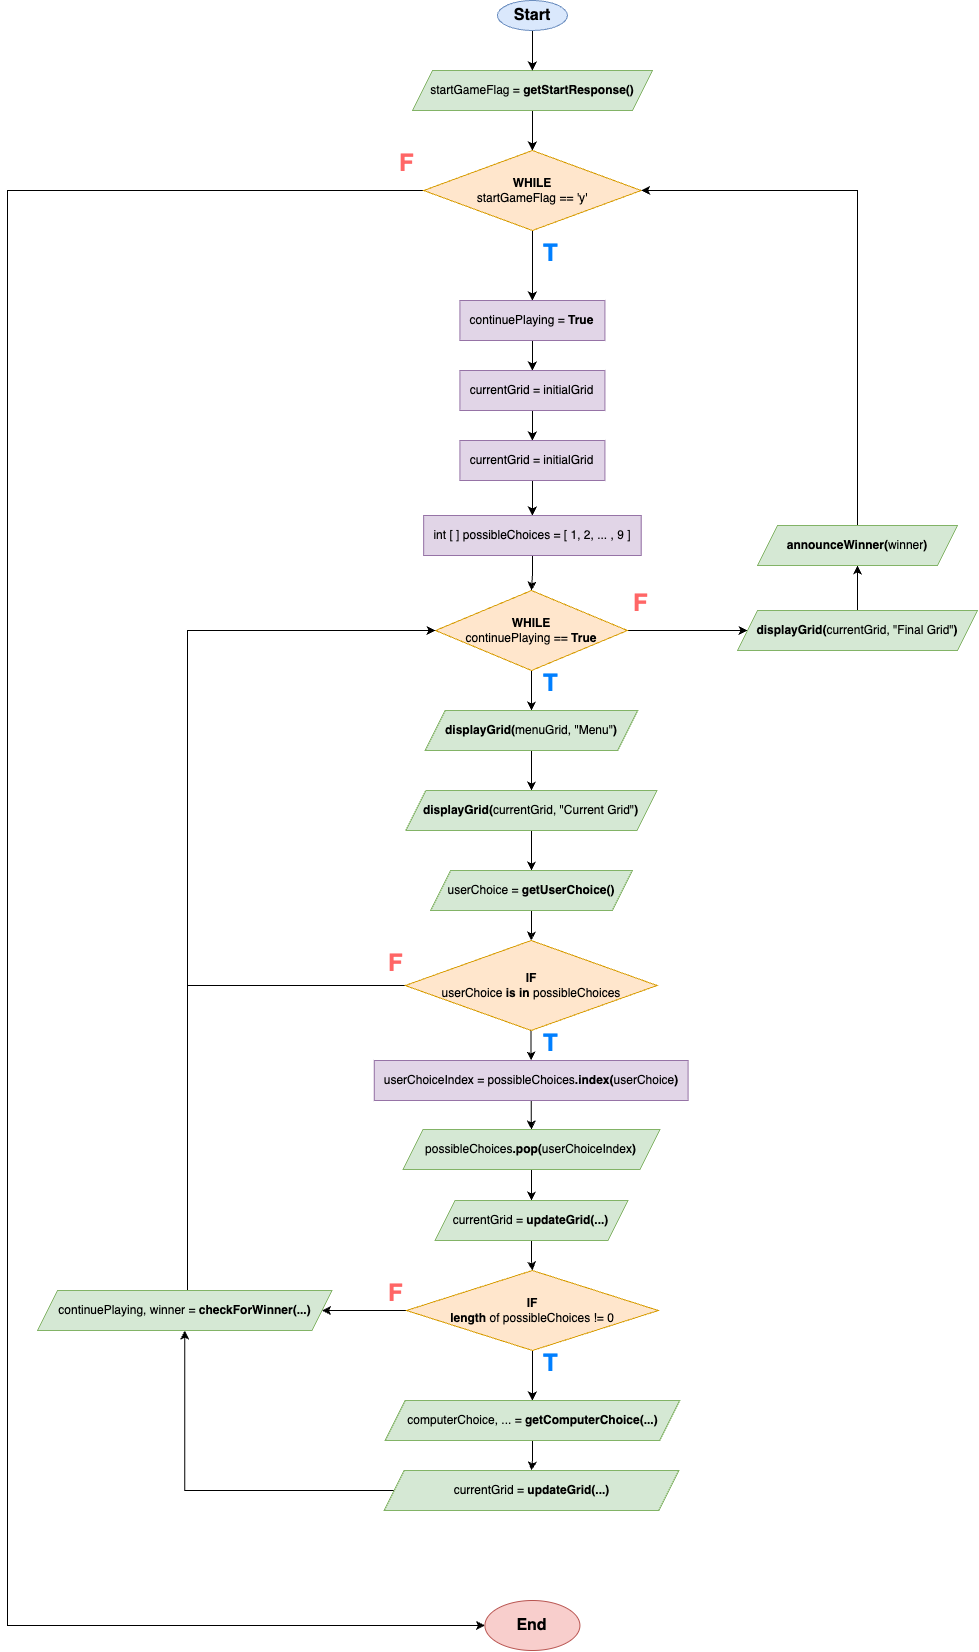

The diagram above was exported from draw.io. Its source (the exported page's mxGraphModel, read from the mxfile embedded in the PNG):
<mxGraphModel dx="3280" dy="1993" grid="1" gridSize="10" guides="1" tooltips="1" connect="1" arrows="1" fold="1" page="1" pageScale="1" pageWidth="827" pageHeight="1169" math="0" shadow="0">
  <root>
    <mxCell id="WIyWlLk6GJQsqaUBKTNV-0" />
    <mxCell id="WIyWlLk6GJQsqaUBKTNV-1" parent="WIyWlLk6GJQsqaUBKTNV-0" />
    <mxCell id="PNeYA2VmwB55TfH2Q8nB-5" style="edgeStyle=orthogonalEdgeStyle;rounded=0;orthogonalLoop=1;jettySize=auto;html=1;exitX=0.5;exitY=1;exitDx=0;exitDy=0;entryX=0.5;entryY=0;entryDx=0;entryDy=0;" edge="1" parent="WIyWlLk6GJQsqaUBKTNV-1" source="PNeYA2VmwB55TfH2Q8nB-1" target="PNeYA2VmwB55TfH2Q8nB-4">
      <mxGeometry relative="1" as="geometry" />
    </mxCell>
    <mxCell id="PNeYA2VmwB55TfH2Q8nB-1" value="startGameFlag = &lt;b&gt;getStartResponse()&lt;/b&gt;" style="shape=parallelogram;perimeter=parallelogramPerimeter;whiteSpace=wrap;html=1;fixedSize=1;fillColor=#d5e8d4;strokeColor=#82b366;" vertex="1" parent="WIyWlLk6GJQsqaUBKTNV-1">
      <mxGeometry x="384.92" y="110" width="240" height="40" as="geometry" />
    </mxCell>
    <mxCell id="PNeYA2VmwB55TfH2Q8nB-3" style="edgeStyle=orthogonalEdgeStyle;rounded=0;orthogonalLoop=1;jettySize=auto;html=1;exitX=0.5;exitY=1;exitDx=0;exitDy=0;entryX=0.5;entryY=0;entryDx=0;entryDy=0;" edge="1" parent="WIyWlLk6GJQsqaUBKTNV-1" source="PNeYA2VmwB55TfH2Q8nB-2" target="PNeYA2VmwB55TfH2Q8nB-1">
      <mxGeometry relative="1" as="geometry" />
    </mxCell>
    <mxCell id="PNeYA2VmwB55TfH2Q8nB-2" value="&lt;b&gt;&lt;font style=&quot;font-size: 16px;&quot;&gt;Start&lt;/font&gt;&lt;/b&gt;" style="ellipse;whiteSpace=wrap;html=1;fillColor=#dae8fc;strokeColor=#6c8ebf;" vertex="1" parent="WIyWlLk6GJQsqaUBKTNV-1">
      <mxGeometry x="469.92" y="40" width="70" height="30" as="geometry" />
    </mxCell>
    <mxCell id="PNeYA2VmwB55TfH2Q8nB-7" style="edgeStyle=orthogonalEdgeStyle;rounded=0;orthogonalLoop=1;jettySize=auto;html=1;entryX=0.5;entryY=0;entryDx=0;entryDy=0;" edge="1" parent="WIyWlLk6GJQsqaUBKTNV-1" source="PNeYA2VmwB55TfH2Q8nB-4" target="PNeYA2VmwB55TfH2Q8nB-6">
      <mxGeometry relative="1" as="geometry" />
    </mxCell>
    <mxCell id="PNeYA2VmwB55TfH2Q8nB-73" style="edgeStyle=orthogonalEdgeStyle;rounded=0;orthogonalLoop=1;jettySize=auto;html=1;entryX=0;entryY=0.5;entryDx=0;entryDy=0;" edge="1" parent="WIyWlLk6GJQsqaUBKTNV-1" source="PNeYA2VmwB55TfH2Q8nB-4" target="PNeYA2VmwB55TfH2Q8nB-8">
      <mxGeometry relative="1" as="geometry">
        <Array as="points">
          <mxPoint x="-20" y="230" />
          <mxPoint x="-20" y="1665" />
        </Array>
      </mxGeometry>
    </mxCell>
    <mxCell id="PNeYA2VmwB55TfH2Q8nB-4" value="&lt;b&gt;WHILE&lt;/b&gt;&lt;div&gt;startGameFlag == 'y'&lt;/div&gt;" style="rhombus;whiteSpace=wrap;html=1;fillColor=#ffe6cc;strokeColor=#d79b00;" vertex="1" parent="WIyWlLk6GJQsqaUBKTNV-1">
      <mxGeometry x="396.17" y="190" width="217.5" height="80" as="geometry" />
    </mxCell>
    <mxCell id="PNeYA2VmwB55TfH2Q8nB-15" style="edgeStyle=orthogonalEdgeStyle;rounded=0;orthogonalLoop=1;jettySize=auto;html=1;entryX=0.5;entryY=0;entryDx=0;entryDy=0;" edge="1" parent="WIyWlLk6GJQsqaUBKTNV-1" source="PNeYA2VmwB55TfH2Q8nB-6" target="PNeYA2VmwB55TfH2Q8nB-13">
      <mxGeometry relative="1" as="geometry" />
    </mxCell>
    <mxCell id="PNeYA2VmwB55TfH2Q8nB-6" value="continuePlaying = &lt;b&gt;True&lt;/b&gt;" style="rounded=0;whiteSpace=wrap;html=1;fillColor=#e1d5e7;strokeColor=#9673a6;" vertex="1" parent="WIyWlLk6GJQsqaUBKTNV-1">
      <mxGeometry x="432.42" y="340" width="145" height="40" as="geometry" />
    </mxCell>
    <mxCell id="PNeYA2VmwB55TfH2Q8nB-8" value="&lt;b&gt;&lt;font style=&quot;font-size: 16px;&quot;&gt;End&lt;/font&gt;&lt;/b&gt;" style="ellipse;whiteSpace=wrap;html=1;fillColor=#f8cecc;strokeColor=#b85450;" vertex="1" parent="WIyWlLk6GJQsqaUBKTNV-1">
      <mxGeometry x="457.42" y="1640" width="95" height="50" as="geometry" />
    </mxCell>
    <mxCell id="PNeYA2VmwB55TfH2Q8nB-11" value="&lt;h1&gt;&lt;b&gt;&lt;font color=&quot;#007fff&quot;&gt;T&lt;/font&gt;&lt;/b&gt;&lt;/h1&gt;" style="text;strokeColor=none;fillColor=none;align=left;verticalAlign=middle;spacingLeft=4;spacingRight=4;overflow=hidden;points=[[0,0.5],[1,0.5]];portConstraint=eastwest;rotatable=0;whiteSpace=wrap;html=1;" vertex="1" parent="WIyWlLk6GJQsqaUBKTNV-1">
      <mxGeometry x="509.92" y="260" width="30" height="50" as="geometry" />
    </mxCell>
    <mxCell id="PNeYA2VmwB55TfH2Q8nB-12" value="&lt;h1&gt;&lt;b&gt;&lt;font color=&quot;#ff6666&quot;&gt;F&lt;/font&gt;&lt;/b&gt;&lt;/h1&gt;" style="text;strokeColor=none;fillColor=none;align=left;verticalAlign=middle;spacingLeft=4;spacingRight=4;overflow=hidden;points=[[0,0.5],[1,0.5]];portConstraint=eastwest;rotatable=0;whiteSpace=wrap;html=1;" vertex="1" parent="WIyWlLk6GJQsqaUBKTNV-1">
      <mxGeometry x="366.1700000000001" y="170" width="30" height="50" as="geometry" />
    </mxCell>
    <mxCell id="PNeYA2VmwB55TfH2Q8nB-18" style="edgeStyle=orthogonalEdgeStyle;rounded=0;orthogonalLoop=1;jettySize=auto;html=1;entryX=0.5;entryY=0;entryDx=0;entryDy=0;" edge="1" parent="WIyWlLk6GJQsqaUBKTNV-1" source="PNeYA2VmwB55TfH2Q8nB-13" target="PNeYA2VmwB55TfH2Q8nB-16">
      <mxGeometry relative="1" as="geometry" />
    </mxCell>
    <mxCell id="PNeYA2VmwB55TfH2Q8nB-13" value="currentGrid = initialGrid" style="rounded=0;whiteSpace=wrap;html=1;fillColor=#e1d5e7;strokeColor=#9673a6;" vertex="1" parent="WIyWlLk6GJQsqaUBKTNV-1">
      <mxGeometry x="432.42" y="410" width="145" height="40" as="geometry" />
    </mxCell>
    <mxCell id="PNeYA2VmwB55TfH2Q8nB-19" style="edgeStyle=orthogonalEdgeStyle;rounded=0;orthogonalLoop=1;jettySize=auto;html=1;entryX=0.5;entryY=0;entryDx=0;entryDy=0;" edge="1" parent="WIyWlLk6GJQsqaUBKTNV-1" source="PNeYA2VmwB55TfH2Q8nB-16" target="PNeYA2VmwB55TfH2Q8nB-17">
      <mxGeometry relative="1" as="geometry" />
    </mxCell>
    <mxCell id="PNeYA2VmwB55TfH2Q8nB-16" value="currentGrid = initialGrid" style="rounded=0;whiteSpace=wrap;html=1;fillColor=#e1d5e7;strokeColor=#9673a6;" vertex="1" parent="WIyWlLk6GJQsqaUBKTNV-1">
      <mxGeometry x="432.42" y="480" width="145" height="40" as="geometry" />
    </mxCell>
    <mxCell id="PNeYA2VmwB55TfH2Q8nB-21" style="edgeStyle=orthogonalEdgeStyle;rounded=0;orthogonalLoop=1;jettySize=auto;html=1;entryX=0.5;entryY=0;entryDx=0;entryDy=0;" edge="1" parent="WIyWlLk6GJQsqaUBKTNV-1" source="PNeYA2VmwB55TfH2Q8nB-17" target="PNeYA2VmwB55TfH2Q8nB-20">
      <mxGeometry relative="1" as="geometry" />
    </mxCell>
    <mxCell id="PNeYA2VmwB55TfH2Q8nB-17" value="int [ ] possibleChoices = [ 1, 2, ... , 9 ]" style="rounded=0;whiteSpace=wrap;html=1;fillColor=#e1d5e7;strokeColor=#9673a6;" vertex="1" parent="WIyWlLk6GJQsqaUBKTNV-1">
      <mxGeometry x="396.17" y="555" width="217.5" height="40" as="geometry" />
    </mxCell>
    <mxCell id="PNeYA2VmwB55TfH2Q8nB-24" style="edgeStyle=orthogonalEdgeStyle;rounded=0;orthogonalLoop=1;jettySize=auto;html=1;entryX=0.5;entryY=0;entryDx=0;entryDy=0;" edge="1" parent="WIyWlLk6GJQsqaUBKTNV-1" source="PNeYA2VmwB55TfH2Q8nB-20" target="PNeYA2VmwB55TfH2Q8nB-22">
      <mxGeometry relative="1" as="geometry" />
    </mxCell>
    <mxCell id="PNeYA2VmwB55TfH2Q8nB-61" style="edgeStyle=orthogonalEdgeStyle;rounded=0;orthogonalLoop=1;jettySize=auto;html=1;entryX=0;entryY=0.5;entryDx=0;entryDy=0;" edge="1" parent="WIyWlLk6GJQsqaUBKTNV-1" source="PNeYA2VmwB55TfH2Q8nB-20" target="PNeYA2VmwB55TfH2Q8nB-58">
      <mxGeometry relative="1" as="geometry" />
    </mxCell>
    <mxCell id="PNeYA2VmwB55TfH2Q8nB-20" value="&lt;b&gt;WHILE&lt;/b&gt;&lt;div&gt;continuePlaying == &lt;b&gt;True&lt;/b&gt;&lt;/div&gt;" style="rhombus;whiteSpace=wrap;html=1;fillColor=#ffe6cc;strokeColor=#d79b00;" vertex="1" parent="WIyWlLk6GJQsqaUBKTNV-1">
      <mxGeometry x="408.05" y="630" width="191.87" height="80" as="geometry" />
    </mxCell>
    <mxCell id="PNeYA2VmwB55TfH2Q8nB-28" style="edgeStyle=orthogonalEdgeStyle;rounded=0;orthogonalLoop=1;jettySize=auto;html=1;entryX=0.5;entryY=0;entryDx=0;entryDy=0;" edge="1" parent="WIyWlLk6GJQsqaUBKTNV-1" source="PNeYA2VmwB55TfH2Q8nB-22" target="PNeYA2VmwB55TfH2Q8nB-27">
      <mxGeometry relative="1" as="geometry" />
    </mxCell>
    <mxCell id="PNeYA2VmwB55TfH2Q8nB-22" value="&lt;b&gt;displayGrid(&lt;/b&gt;menuGrid, &quot;Menu&quot;&lt;b&gt;)&lt;/b&gt;" style="shape=parallelogram;perimeter=parallelogramPerimeter;whiteSpace=wrap;html=1;fixedSize=1;fillColor=#d5e8d4;strokeColor=#82b366;" vertex="1" parent="WIyWlLk6GJQsqaUBKTNV-1">
      <mxGeometry x="397.74" y="750" width="212.49" height="40" as="geometry" />
    </mxCell>
    <mxCell id="PNeYA2VmwB55TfH2Q8nB-23" value="&lt;h1&gt;&lt;b&gt;&lt;font color=&quot;#007fff&quot;&gt;T&lt;/font&gt;&lt;/b&gt;&lt;/h1&gt;" style="text;strokeColor=none;fillColor=none;align=left;verticalAlign=middle;spacingLeft=4;spacingRight=4;overflow=hidden;points=[[0,0.5],[1,0.5]];portConstraint=eastwest;rotatable=0;whiteSpace=wrap;html=1;" vertex="1" parent="WIyWlLk6GJQsqaUBKTNV-1">
      <mxGeometry x="509.92" y="690" width="30" height="50" as="geometry" />
    </mxCell>
    <mxCell id="PNeYA2VmwB55TfH2Q8nB-31" style="edgeStyle=orthogonalEdgeStyle;rounded=0;orthogonalLoop=1;jettySize=auto;html=1;entryX=0.5;entryY=0;entryDx=0;entryDy=0;" edge="1" parent="WIyWlLk6GJQsqaUBKTNV-1" source="PNeYA2VmwB55TfH2Q8nB-27" target="PNeYA2VmwB55TfH2Q8nB-29">
      <mxGeometry relative="1" as="geometry" />
    </mxCell>
    <mxCell id="PNeYA2VmwB55TfH2Q8nB-27" value="&lt;b&gt;displayGrid(&lt;/b&gt;currentGrid, &quot;Current Grid&quot;&lt;b&gt;)&lt;/b&gt;" style="shape=parallelogram;perimeter=parallelogramPerimeter;whiteSpace=wrap;html=1;fixedSize=1;fillColor=#d5e8d4;strokeColor=#82b366;" vertex="1" parent="WIyWlLk6GJQsqaUBKTNV-1">
      <mxGeometry x="378.36" y="830" width="251.25" height="40" as="geometry" />
    </mxCell>
    <mxCell id="PNeYA2VmwB55TfH2Q8nB-33" style="edgeStyle=orthogonalEdgeStyle;rounded=0;orthogonalLoop=1;jettySize=auto;html=1;entryX=0.5;entryY=0;entryDx=0;entryDy=0;" edge="1" parent="WIyWlLk6GJQsqaUBKTNV-1" source="PNeYA2VmwB55TfH2Q8nB-29" target="PNeYA2VmwB55TfH2Q8nB-32">
      <mxGeometry relative="1" as="geometry" />
    </mxCell>
    <mxCell id="PNeYA2VmwB55TfH2Q8nB-29" value="userChoice = &lt;b&gt;getUserChoice()&lt;/b&gt;" style="shape=parallelogram;perimeter=parallelogramPerimeter;whiteSpace=wrap;html=1;fixedSize=1;fillColor=#d5e8d4;strokeColor=#82b366;" vertex="1" parent="WIyWlLk6GJQsqaUBKTNV-1">
      <mxGeometry x="403.21000000000004" y="910" width="201.56" height="40" as="geometry" />
    </mxCell>
    <mxCell id="PNeYA2VmwB55TfH2Q8nB-36" style="edgeStyle=orthogonalEdgeStyle;rounded=0;orthogonalLoop=1;jettySize=auto;html=1;entryX=0;entryY=0.5;entryDx=0;entryDy=0;" edge="1" parent="WIyWlLk6GJQsqaUBKTNV-1" source="PNeYA2VmwB55TfH2Q8nB-32" target="PNeYA2VmwB55TfH2Q8nB-20">
      <mxGeometry relative="1" as="geometry">
        <Array as="points">
          <mxPoint x="160" y="1025" />
          <mxPoint x="160" y="670" />
        </Array>
      </mxGeometry>
    </mxCell>
    <mxCell id="PNeYA2VmwB55TfH2Q8nB-38" style="edgeStyle=orthogonalEdgeStyle;rounded=0;orthogonalLoop=1;jettySize=auto;html=1;entryX=0.5;entryY=0;entryDx=0;entryDy=0;" edge="1" parent="WIyWlLk6GJQsqaUBKTNV-1" source="PNeYA2VmwB55TfH2Q8nB-32" target="PNeYA2VmwB55TfH2Q8nB-37">
      <mxGeometry relative="1" as="geometry" />
    </mxCell>
    <mxCell id="PNeYA2VmwB55TfH2Q8nB-32" value="&lt;div&gt;&lt;b&gt;IF&lt;/b&gt;&lt;/div&gt;&lt;div&gt;userChoice &lt;b&gt;is in &lt;/b&gt;possibleChoices&lt;/div&gt;" style="rhombus;whiteSpace=wrap;html=1;fillColor=#ffe6cc;strokeColor=#d79b00;" vertex="1" parent="WIyWlLk6GJQsqaUBKTNV-1">
      <mxGeometry x="377.74" y="980" width="251.87" height="90" as="geometry" />
    </mxCell>
    <mxCell id="PNeYA2VmwB55TfH2Q8nB-34" value="&lt;h1&gt;&lt;b&gt;&lt;font color=&quot;#007fff&quot;&gt;T&lt;/font&gt;&lt;/b&gt;&lt;/h1&gt;" style="text;strokeColor=none;fillColor=none;align=left;verticalAlign=middle;spacingLeft=4;spacingRight=4;overflow=hidden;points=[[0,0.5],[1,0.5]];portConstraint=eastwest;rotatable=0;whiteSpace=wrap;html=1;" vertex="1" parent="WIyWlLk6GJQsqaUBKTNV-1">
      <mxGeometry x="509.92" y="1050" width="30" height="50" as="geometry" />
    </mxCell>
    <mxCell id="PNeYA2VmwB55TfH2Q8nB-35" value="&lt;h1&gt;&lt;b&gt;&lt;font color=&quot;#ff6666&quot;&gt;F&lt;/font&gt;&lt;/b&gt;&lt;/h1&gt;" style="text;strokeColor=none;fillColor=none;align=left;verticalAlign=middle;spacingLeft=4;spacingRight=4;overflow=hidden;points=[[0,0.5],[1,0.5]];portConstraint=eastwest;rotatable=0;whiteSpace=wrap;html=1;" vertex="1" parent="WIyWlLk6GJQsqaUBKTNV-1">
      <mxGeometry x="354.91999999999996" y="970" width="30" height="50" as="geometry" />
    </mxCell>
    <mxCell id="PNeYA2VmwB55TfH2Q8nB-42" style="edgeStyle=orthogonalEdgeStyle;rounded=0;orthogonalLoop=1;jettySize=auto;html=1;entryX=0.5;entryY=0;entryDx=0;entryDy=0;" edge="1" parent="WIyWlLk6GJQsqaUBKTNV-1" source="PNeYA2VmwB55TfH2Q8nB-37" target="PNeYA2VmwB55TfH2Q8nB-39">
      <mxGeometry relative="1" as="geometry" />
    </mxCell>
    <mxCell id="PNeYA2VmwB55TfH2Q8nB-37" value="userChoiceIndex = possibleChoices&lt;b&gt;.index(&lt;/b&gt;userChoice&lt;b&gt;)&lt;/b&gt;" style="rounded=0;whiteSpace=wrap;html=1;fillColor=#e1d5e7;strokeColor=#9673a6;" vertex="1" parent="WIyWlLk6GJQsqaUBKTNV-1">
      <mxGeometry x="346.76" y="1100" width="313.83" height="40" as="geometry" />
    </mxCell>
    <mxCell id="PNeYA2VmwB55TfH2Q8nB-43" style="edgeStyle=orthogonalEdgeStyle;rounded=0;orthogonalLoop=1;jettySize=auto;html=1;entryX=0.5;entryY=0;entryDx=0;entryDy=0;" edge="1" parent="WIyWlLk6GJQsqaUBKTNV-1" source="PNeYA2VmwB55TfH2Q8nB-39" target="PNeYA2VmwB55TfH2Q8nB-40">
      <mxGeometry relative="1" as="geometry" />
    </mxCell>
    <mxCell id="PNeYA2VmwB55TfH2Q8nB-39" value="possibleChoices&lt;b&gt;.pop(&lt;/b&gt;userChoiceIndex&lt;b&gt;)&lt;/b&gt;" style="shape=parallelogram;perimeter=parallelogramPerimeter;whiteSpace=wrap;html=1;fixedSize=1;fillColor=#d5e8d4;strokeColor=#82b366;" vertex="1" parent="WIyWlLk6GJQsqaUBKTNV-1">
      <mxGeometry x="375.42999999999995" y="1169" width="257.11" height="40" as="geometry" />
    </mxCell>
    <mxCell id="PNeYA2VmwB55TfH2Q8nB-44" style="edgeStyle=orthogonalEdgeStyle;rounded=0;orthogonalLoop=1;jettySize=auto;html=1;entryX=0.5;entryY=0;entryDx=0;entryDy=0;" edge="1" parent="WIyWlLk6GJQsqaUBKTNV-1" source="PNeYA2VmwB55TfH2Q8nB-40" target="PNeYA2VmwB55TfH2Q8nB-41">
      <mxGeometry relative="1" as="geometry" />
    </mxCell>
    <mxCell id="PNeYA2VmwB55TfH2Q8nB-40" value="currentGrid = &lt;b&gt;updateGrid(...)&lt;/b&gt;" style="shape=parallelogram;perimeter=parallelogramPerimeter;whiteSpace=wrap;html=1;fixedSize=1;fillColor=#d5e8d4;strokeColor=#82b366;" vertex="1" parent="WIyWlLk6GJQsqaUBKTNV-1">
      <mxGeometry x="407.42" y="1240" width="193.14" height="40" as="geometry" />
    </mxCell>
    <mxCell id="PNeYA2VmwB55TfH2Q8nB-51" style="edgeStyle=orthogonalEdgeStyle;rounded=0;orthogonalLoop=1;jettySize=auto;html=1;" edge="1" parent="WIyWlLk6GJQsqaUBKTNV-1" source="PNeYA2VmwB55TfH2Q8nB-41" target="PNeYA2VmwB55TfH2Q8nB-50">
      <mxGeometry relative="1" as="geometry" />
    </mxCell>
    <mxCell id="PNeYA2VmwB55TfH2Q8nB-52" style="edgeStyle=orthogonalEdgeStyle;rounded=0;orthogonalLoop=1;jettySize=auto;html=1;entryX=0.5;entryY=0;entryDx=0;entryDy=0;" edge="1" parent="WIyWlLk6GJQsqaUBKTNV-1" source="PNeYA2VmwB55TfH2Q8nB-41" target="PNeYA2VmwB55TfH2Q8nB-46">
      <mxGeometry relative="1" as="geometry" />
    </mxCell>
    <mxCell id="PNeYA2VmwB55TfH2Q8nB-41" value="&lt;div&gt;&lt;b&gt;IF&lt;/b&gt;&lt;/div&gt;&lt;div&gt;&lt;b&gt;length&lt;/b&gt; of possibleChoices != 0&lt;/div&gt;" style="rhombus;whiteSpace=wrap;html=1;fillColor=#ffe6cc;strokeColor=#d79b00;" vertex="1" parent="WIyWlLk6GJQsqaUBKTNV-1">
      <mxGeometry x="378.99" y="1310" width="251.87" height="80" as="geometry" />
    </mxCell>
    <mxCell id="PNeYA2VmwB55TfH2Q8nB-45" value="&lt;h1&gt;&lt;b&gt;&lt;font color=&quot;#007fff&quot;&gt;T&lt;/font&gt;&lt;/b&gt;&lt;/h1&gt;" style="text;strokeColor=none;fillColor=none;align=left;verticalAlign=middle;spacingLeft=4;spacingRight=4;overflow=hidden;points=[[0,0.5],[1,0.5]];portConstraint=eastwest;rotatable=0;whiteSpace=wrap;html=1;" vertex="1" parent="WIyWlLk6GJQsqaUBKTNV-1">
      <mxGeometry x="509.92" y="1370" width="30" height="50" as="geometry" />
    </mxCell>
    <mxCell id="PNeYA2VmwB55TfH2Q8nB-53" style="edgeStyle=orthogonalEdgeStyle;rounded=0;orthogonalLoop=1;jettySize=auto;html=1;entryX=0.5;entryY=0;entryDx=0;entryDy=0;" edge="1" parent="WIyWlLk6GJQsqaUBKTNV-1" source="PNeYA2VmwB55TfH2Q8nB-46" target="PNeYA2VmwB55TfH2Q8nB-47">
      <mxGeometry relative="1" as="geometry" />
    </mxCell>
    <mxCell id="PNeYA2VmwB55TfH2Q8nB-46" value="computerChoice, ... = &lt;b&gt;getComputerChoice(...)&lt;/b&gt;" style="shape=parallelogram;perimeter=parallelogramPerimeter;whiteSpace=wrap;html=1;fixedSize=1;fillColor=#d5e8d4;strokeColor=#82b366;" vertex="1" parent="WIyWlLk6GJQsqaUBKTNV-1">
      <mxGeometry x="357.64" y="1440" width="294.56" height="40" as="geometry" />
    </mxCell>
    <mxCell id="PNeYA2VmwB55TfH2Q8nB-55" style="edgeStyle=orthogonalEdgeStyle;rounded=0;orthogonalLoop=1;jettySize=auto;html=1;entryX=0.5;entryY=1;entryDx=0;entryDy=0;" edge="1" parent="WIyWlLk6GJQsqaUBKTNV-1" source="PNeYA2VmwB55TfH2Q8nB-47" target="PNeYA2VmwB55TfH2Q8nB-50">
      <mxGeometry relative="1" as="geometry" />
    </mxCell>
    <mxCell id="PNeYA2VmwB55TfH2Q8nB-47" value="currentGrid = &lt;b&gt;updateGrid(...)&lt;/b&gt;" style="shape=parallelogram;perimeter=parallelogramPerimeter;whiteSpace=wrap;html=1;fixedSize=1;fillColor=#d5e8d4;strokeColor=#82b366;" vertex="1" parent="WIyWlLk6GJQsqaUBKTNV-1">
      <mxGeometry x="356.7" y="1510" width="294.56" height="40" as="geometry" />
    </mxCell>
    <mxCell id="PNeYA2VmwB55TfH2Q8nB-48" value="&lt;h1&gt;&lt;b&gt;&lt;font color=&quot;#ff6666&quot;&gt;F&lt;/font&gt;&lt;/b&gt;&lt;/h1&gt;" style="text;strokeColor=none;fillColor=none;align=left;verticalAlign=middle;spacingLeft=4;spacingRight=4;overflow=hidden;points=[[0,0.5],[1,0.5]];portConstraint=eastwest;rotatable=0;whiteSpace=wrap;html=1;" vertex="1" parent="WIyWlLk6GJQsqaUBKTNV-1">
      <mxGeometry x="354.92" y="1300" width="30" height="50" as="geometry" />
    </mxCell>
    <mxCell id="PNeYA2VmwB55TfH2Q8nB-56" style="edgeStyle=orthogonalEdgeStyle;rounded=0;orthogonalLoop=1;jettySize=auto;html=1;entryX=0;entryY=0.5;entryDx=0;entryDy=0;" edge="1" parent="WIyWlLk6GJQsqaUBKTNV-1" source="PNeYA2VmwB55TfH2Q8nB-50" target="PNeYA2VmwB55TfH2Q8nB-20">
      <mxGeometry relative="1" as="geometry">
        <Array as="points">
          <mxPoint x="160" y="670" />
        </Array>
      </mxGeometry>
    </mxCell>
    <mxCell id="PNeYA2VmwB55TfH2Q8nB-50" value="continuePlaying, winner = &lt;b&gt;checkForWinner(...)&lt;/b&gt;" style="shape=parallelogram;perimeter=parallelogramPerimeter;whiteSpace=wrap;html=1;fixedSize=1;fillColor=#d5e8d4;strokeColor=#82b366;" vertex="1" parent="WIyWlLk6GJQsqaUBKTNV-1">
      <mxGeometry x="10" y="1330" width="294.56" height="40" as="geometry" />
    </mxCell>
    <mxCell id="PNeYA2VmwB55TfH2Q8nB-71" style="edgeStyle=orthogonalEdgeStyle;rounded=0;orthogonalLoop=1;jettySize=auto;html=1;entryX=0.5;entryY=1;entryDx=0;entryDy=0;" edge="1" parent="WIyWlLk6GJQsqaUBKTNV-1" source="PNeYA2VmwB55TfH2Q8nB-58" target="PNeYA2VmwB55TfH2Q8nB-59">
      <mxGeometry relative="1" as="geometry" />
    </mxCell>
    <mxCell id="PNeYA2VmwB55TfH2Q8nB-58" value="&lt;b&gt;displayGrid(&lt;/b&gt;currentGrid, &quot;Final Grid&quot;&lt;b&gt;)&lt;/b&gt;" style="shape=parallelogram;perimeter=parallelogramPerimeter;whiteSpace=wrap;html=1;fixedSize=1;fillColor=#d5e8d4;strokeColor=#82b366;" vertex="1" parent="WIyWlLk6GJQsqaUBKTNV-1">
      <mxGeometry x="710" y="650" width="240" height="40" as="geometry" />
    </mxCell>
    <mxCell id="PNeYA2VmwB55TfH2Q8nB-72" style="edgeStyle=orthogonalEdgeStyle;rounded=0;orthogonalLoop=1;jettySize=auto;html=1;entryX=1;entryY=0.5;entryDx=0;entryDy=0;" edge="1" parent="WIyWlLk6GJQsqaUBKTNV-1" source="PNeYA2VmwB55TfH2Q8nB-59" target="PNeYA2VmwB55TfH2Q8nB-4">
      <mxGeometry relative="1" as="geometry">
        <Array as="points">
          <mxPoint x="830" y="230" />
        </Array>
      </mxGeometry>
    </mxCell>
    <mxCell id="PNeYA2VmwB55TfH2Q8nB-59" value="&lt;b&gt;announceWinner(&lt;/b&gt;winner&lt;b&gt;)&lt;/b&gt;" style="shape=parallelogram;perimeter=parallelogramPerimeter;whiteSpace=wrap;html=1;fixedSize=1;fillColor=#d5e8d4;strokeColor=#82b366;" vertex="1" parent="WIyWlLk6GJQsqaUBKTNV-1">
      <mxGeometry x="730" y="565" width="200" height="40" as="geometry" />
    </mxCell>
    <mxCell id="PNeYA2VmwB55TfH2Q8nB-70" value="&lt;h1&gt;&lt;b&gt;&lt;font color=&quot;#ff6666&quot;&gt;F&lt;/font&gt;&lt;/b&gt;&lt;/h1&gt;" style="text;strokeColor=none;fillColor=none;align=left;verticalAlign=middle;spacingLeft=4;spacingRight=4;overflow=hidden;points=[[0,0.5],[1,0.5]];portConstraint=eastwest;rotatable=0;whiteSpace=wrap;html=1;" vertex="1" parent="WIyWlLk6GJQsqaUBKTNV-1">
      <mxGeometry x="599.6100000000001" y="610" width="30" height="50" as="geometry" />
    </mxCell>
  </root>
</mxGraphModel>